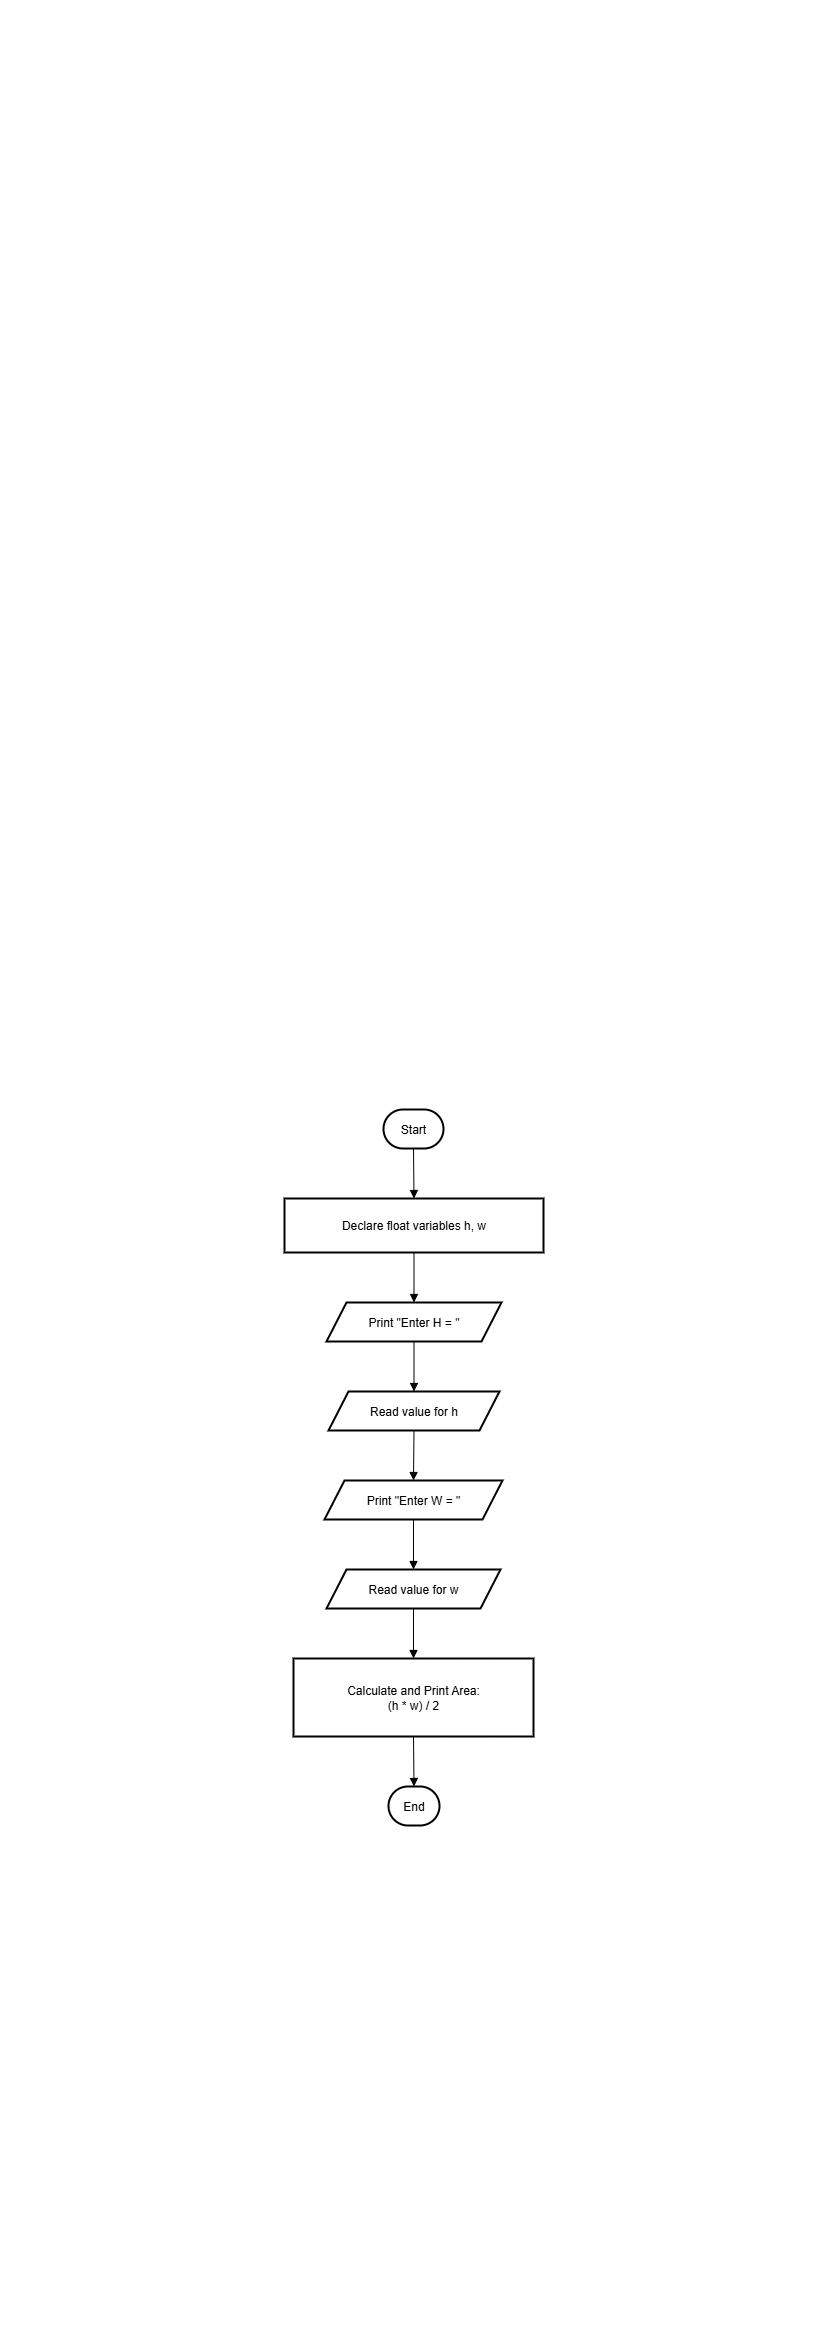

The diagram above was exported from draw.io. Its source (the exported page's mxGraphModel, read from the mxfile embedded in the PNG):
<mxGraphModel dx="1042" dy="1730" grid="1" gridSize="10" guides="1" tooltips="1" connect="1" arrows="1" fold="1" page="1" pageScale="1" pageWidth="827" pageHeight="1169" math="0" shadow="0">
  <root>
    <mxCell id="0" />
    <mxCell id="1" parent="0" />
    <mxCell id="8Y1DIzw2a-VOm7dfKt0P-79" value="" style="group" vertex="1" connectable="0" parent="1">
      <mxGeometry x="284" y="-60" width="259" height="716" as="geometry" />
    </mxCell>
    <mxCell id="8Y1DIzw2a-VOm7dfKt0P-64" value="Start" style="rounded=1;whiteSpace=wrap;arcSize=50;strokeWidth=2;" vertex="1" parent="8Y1DIzw2a-VOm7dfKt0P-79">
      <mxGeometry x="99" width="60" height="39" as="geometry" />
    </mxCell>
    <mxCell id="8Y1DIzw2a-VOm7dfKt0P-65" value="Declare float variables h, w" style="whiteSpace=wrap;strokeWidth=2;" vertex="1" parent="8Y1DIzw2a-VOm7dfKt0P-79">
      <mxGeometry y="89" width="259" height="54" as="geometry" />
    </mxCell>
    <mxCell id="8Y1DIzw2a-VOm7dfKt0P-66" value="Print &quot;Enter H = &quot;" style="shape=parallelogram;perimeter=parallelogramPerimeter;fixedSize=1;strokeWidth=2;whiteSpace=wrap;" vertex="1" parent="8Y1DIzw2a-VOm7dfKt0P-79">
      <mxGeometry x="42" y="193" width="175" height="39" as="geometry" />
    </mxCell>
    <mxCell id="8Y1DIzw2a-VOm7dfKt0P-67" value="Read value for h" style="shape=parallelogram;perimeter=parallelogramPerimeter;fixedSize=1;strokeWidth=2;whiteSpace=wrap;" vertex="1" parent="8Y1DIzw2a-VOm7dfKt0P-79">
      <mxGeometry x="44" y="282" width="171" height="39" as="geometry" />
    </mxCell>
    <mxCell id="8Y1DIzw2a-VOm7dfKt0P-68" value="Print &quot;Enter W = &quot;" style="shape=parallelogram;perimeter=parallelogramPerimeter;fixedSize=1;strokeWidth=2;whiteSpace=wrap;" vertex="1" parent="8Y1DIzw2a-VOm7dfKt0P-79">
      <mxGeometry x="40" y="371" width="178" height="39" as="geometry" />
    </mxCell>
    <mxCell id="8Y1DIzw2a-VOm7dfKt0P-69" value="Read value for w" style="shape=parallelogram;perimeter=parallelogramPerimeter;fixedSize=1;strokeWidth=2;whiteSpace=wrap;" vertex="1" parent="8Y1DIzw2a-VOm7dfKt0P-79">
      <mxGeometry x="42" y="460" width="174" height="39" as="geometry" />
    </mxCell>
    <mxCell id="8Y1DIzw2a-VOm7dfKt0P-70" value="Calculate and Print Area:&#10;(h * w) / 2" style="whiteSpace=wrap;strokeWidth=2;" vertex="1" parent="8Y1DIzw2a-VOm7dfKt0P-79">
      <mxGeometry x="9" y="549" width="240" height="78" as="geometry" />
    </mxCell>
    <mxCell id="8Y1DIzw2a-VOm7dfKt0P-71" value="End" style="rounded=1;whiteSpace=wrap;arcSize=50;strokeWidth=2;" vertex="1" parent="8Y1DIzw2a-VOm7dfKt0P-79">
      <mxGeometry x="104" y="677" width="51" height="39" as="geometry" />
    </mxCell>
    <mxCell id="8Y1DIzw2a-VOm7dfKt0P-72" value="" style="curved=1;startArrow=none;endArrow=block;exitX=0.5;exitY=1;entryX=0.5;entryY=0;rounded=0;" edge="1" parent="8Y1DIzw2a-VOm7dfKt0P-79" source="8Y1DIzw2a-VOm7dfKt0P-64" target="8Y1DIzw2a-VOm7dfKt0P-65">
      <mxGeometry relative="1" as="geometry">
        <Array as="points" />
      </mxGeometry>
    </mxCell>
    <mxCell id="8Y1DIzw2a-VOm7dfKt0P-73" value="" style="curved=1;startArrow=none;endArrow=block;exitX=0.5;exitY=1;entryX=0.5;entryY=0;rounded=0;" edge="1" parent="8Y1DIzw2a-VOm7dfKt0P-79" source="8Y1DIzw2a-VOm7dfKt0P-65" target="8Y1DIzw2a-VOm7dfKt0P-66">
      <mxGeometry relative="1" as="geometry">
        <Array as="points" />
      </mxGeometry>
    </mxCell>
    <mxCell id="8Y1DIzw2a-VOm7dfKt0P-74" value="" style="curved=1;startArrow=none;endArrow=block;exitX=0.5;exitY=1;entryX=0.5;entryY=0;rounded=0;" edge="1" parent="8Y1DIzw2a-VOm7dfKt0P-79" source="8Y1DIzw2a-VOm7dfKt0P-66" target="8Y1DIzw2a-VOm7dfKt0P-67">
      <mxGeometry relative="1" as="geometry">
        <Array as="points" />
      </mxGeometry>
    </mxCell>
    <mxCell id="8Y1DIzw2a-VOm7dfKt0P-75" value="" style="curved=1;startArrow=none;endArrow=block;exitX=0.5;exitY=1;entryX=0.5;entryY=0;rounded=0;" edge="1" parent="8Y1DIzw2a-VOm7dfKt0P-79" source="8Y1DIzw2a-VOm7dfKt0P-67" target="8Y1DIzw2a-VOm7dfKt0P-68">
      <mxGeometry relative="1" as="geometry">
        <Array as="points" />
      </mxGeometry>
    </mxCell>
    <mxCell id="8Y1DIzw2a-VOm7dfKt0P-76" value="" style="curved=1;startArrow=none;endArrow=block;exitX=0.5;exitY=1;entryX=0.5;entryY=0;rounded=0;" edge="1" parent="8Y1DIzw2a-VOm7dfKt0P-79" source="8Y1DIzw2a-VOm7dfKt0P-68" target="8Y1DIzw2a-VOm7dfKt0P-69">
      <mxGeometry relative="1" as="geometry">
        <Array as="points" />
      </mxGeometry>
    </mxCell>
    <mxCell id="8Y1DIzw2a-VOm7dfKt0P-77" value="" style="curved=1;startArrow=none;endArrow=block;exitX=0.5;exitY=1;entryX=0.5;entryY=0;rounded=0;" edge="1" parent="8Y1DIzw2a-VOm7dfKt0P-79" source="8Y1DIzw2a-VOm7dfKt0P-69" target="8Y1DIzw2a-VOm7dfKt0P-70">
      <mxGeometry relative="1" as="geometry">
        <Array as="points" />
      </mxGeometry>
    </mxCell>
    <mxCell id="8Y1DIzw2a-VOm7dfKt0P-78" value="" style="curved=1;startArrow=none;endArrow=block;exitX=0.5;exitY=1;entryX=0.5;entryY=0;rounded=0;" edge="1" parent="8Y1DIzw2a-VOm7dfKt0P-79" source="8Y1DIzw2a-VOm7dfKt0P-70" target="8Y1DIzw2a-VOm7dfKt0P-71">
      <mxGeometry relative="1" as="geometry">
        <Array as="points" />
      </mxGeometry>
    </mxCell>
  </root>
</mxGraphModel>